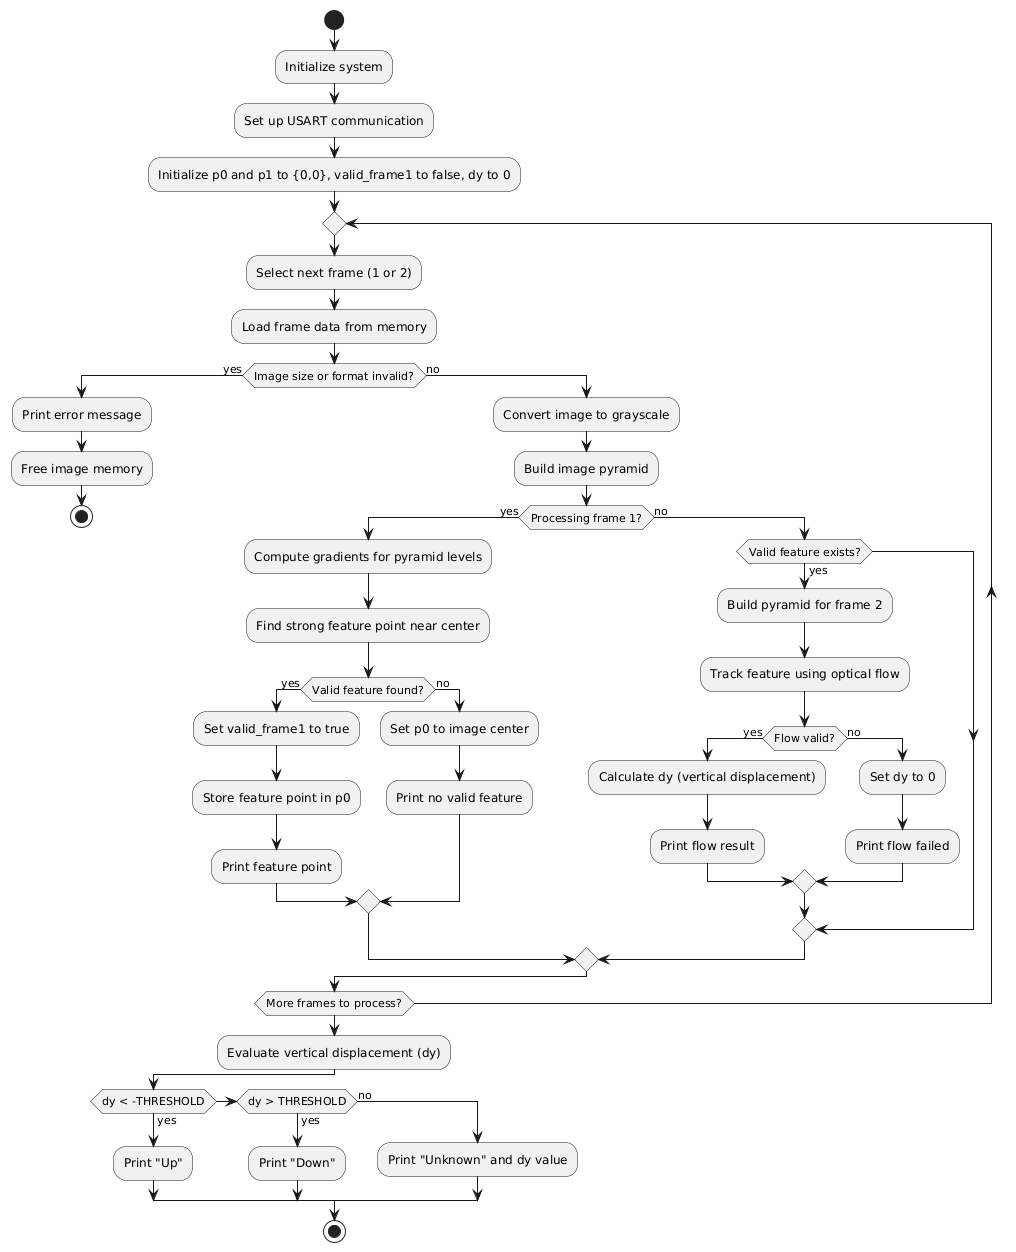

The diagram above was rendered by PlantUML. Its source (embedded in the PNG):
@startuml
start

:Initialize system;
:Set up USART communication;
:Initialize p0 and p1 to {0,0}, valid_frame1 to false, dy to 0;

repeat
  :Select next frame (1 or 2);
  :Load frame data from memory;
  if (Image size or format invalid?) then (yes)
    :Print error message;
    :Free image memory;
    stop
  else (no)
    :Convert image to grayscale;
    :Build image pyramid;

    if (Processing frame 1?) then (yes)
      :Compute gradients for pyramid levels;
      :Find strong feature point near center;
      if (Valid feature found?) then (yes)
        :Set valid_frame1 to true;
        :Store feature point in p0;
        :Print feature point;
      else (no)
        :Set p0 to image center;
        :Print no valid feature;
      endif
    else (no)
      if (Valid feature exists?) then (yes)
        :Build pyramid for frame 2;
        :Track feature using optical flow;
        if (Flow valid?) then (yes)
          :Calculate dy (vertical displacement);
          :Print flow result;
        else (no)
          :Set dy to 0;
          :Print flow failed;
        endif
      endif
    endif
  endif
repeat while (More frames to process?)

:Evaluate vertical displacement (dy);
if (dy < -THRESHOLD) then (yes)
  :Print "Up";
else if (dy > THRESHOLD) then (yes)
  :Print "Down";
else (no)
  :Print "Unknown" and dy value;
endif

stop
@enduml